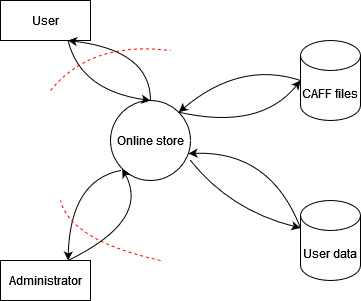

The diagram above was exported from draw.io. Its source (the exported page's mxGraphModel, read from the mxfile embedded in the PNG):
<mxGraphModel dx="782" dy="412" grid="1" gridSize="10" guides="1" tooltips="1" connect="1" arrows="1" fold="1" page="1" pageScale="1" pageWidth="827" pageHeight="1169" math="0" shadow="0">
  <root>
    <mxCell id="0" />
    <mxCell id="1" parent="0" />
    <mxCell id="kvq0_2QpNdt9WUf1Oj02-1" value="Online store" style="ellipse;whiteSpace=wrap;html=1;aspect=fixed;" vertex="1" parent="1">
      <mxGeometry x="370" y="180" width="80" height="80" as="geometry" />
    </mxCell>
    <mxCell id="kvq0_2QpNdt9WUf1Oj02-2" value="User" style="rounded=0;whiteSpace=wrap;html=1;" vertex="1" parent="1">
      <mxGeometry x="260" y="80" width="90" height="40" as="geometry" />
    </mxCell>
    <mxCell id="kvq0_2QpNdt9WUf1Oj02-3" value="Administrator" style="rounded=0;whiteSpace=wrap;html=1;" vertex="1" parent="1">
      <mxGeometry x="260" y="340" width="90" height="40" as="geometry" />
    </mxCell>
    <mxCell id="kvq0_2QpNdt9WUf1Oj02-5" value="User data" style="shape=cylinder3;whiteSpace=wrap;html=1;boundedLbl=1;backgroundOutline=1;size=15;" vertex="1" parent="1">
      <mxGeometry x="560" y="280" width="60" height="80" as="geometry" />
    </mxCell>
    <mxCell id="kvq0_2QpNdt9WUf1Oj02-6" value="CAFF files" style="shape=cylinder3;whiteSpace=wrap;html=1;boundedLbl=1;backgroundOutline=1;size=15;" vertex="1" parent="1">
      <mxGeometry x="560" y="120" width="60" height="80" as="geometry" />
    </mxCell>
    <mxCell id="kvq0_2QpNdt9WUf1Oj02-8" value="" style="curved=1;endArrow=classic;html=1;rounded=0;entryX=0.75;entryY=1;entryDx=0;entryDy=0;exitX=0.5;exitY=0;exitDx=0;exitDy=0;" edge="1" parent="1" source="kvq0_2QpNdt9WUf1Oj02-1" target="kvq0_2QpNdt9WUf1Oj02-2">
      <mxGeometry width="50" height="50" relative="1" as="geometry">
        <mxPoint x="290" y="220" as="sourcePoint" />
        <mxPoint x="340" y="170" as="targetPoint" />
        <Array as="points">
          <mxPoint x="410" y="130" />
        </Array>
      </mxGeometry>
    </mxCell>
    <mxCell id="kvq0_2QpNdt9WUf1Oj02-10" value="" style="curved=1;endArrow=classic;html=1;rounded=0;entryX=0.5;entryY=0;entryDx=0;entryDy=0;exitX=0.75;exitY=1;exitDx=0;exitDy=0;" edge="1" parent="1" source="kvq0_2QpNdt9WUf1Oj02-2" target="kvq0_2QpNdt9WUf1Oj02-1">
      <mxGeometry width="50" height="50" relative="1" as="geometry">
        <mxPoint x="420" y="190" as="sourcePoint" />
        <mxPoint x="367.5" y="130" as="targetPoint" />
        <Array as="points">
          <mxPoint x="340" y="170" />
        </Array>
      </mxGeometry>
    </mxCell>
    <mxCell id="kvq0_2QpNdt9WUf1Oj02-11" value="" style="curved=1;endArrow=classic;html=1;rounded=0;entryX=0;entryY=1;entryDx=0;entryDy=0;exitX=0.75;exitY=0;exitDx=0;exitDy=0;" edge="1" parent="1" source="kvq0_2QpNdt9WUf1Oj02-3" target="kvq0_2QpNdt9WUf1Oj02-1">
      <mxGeometry width="50" height="50" relative="1" as="geometry">
        <mxPoint x="310" y="290" as="sourcePoint" />
        <mxPoint x="257.5" y="230" as="targetPoint" />
        <Array as="points">
          <mxPoint x="410" y="300" />
        </Array>
      </mxGeometry>
    </mxCell>
    <mxCell id="kvq0_2QpNdt9WUf1Oj02-12" value="" style="curved=1;endArrow=classic;html=1;rounded=0;entryX=0.75;entryY=0;entryDx=0;entryDy=0;" edge="1" parent="1" target="kvq0_2QpNdt9WUf1Oj02-3">
      <mxGeometry width="50" height="50" relative="1" as="geometry">
        <mxPoint x="380" y="250" as="sourcePoint" />
        <mxPoint x="360" y="320" as="targetPoint" />
        <Array as="points">
          <mxPoint x="330" y="260" />
        </Array>
      </mxGeometry>
    </mxCell>
    <mxCell id="kvq0_2QpNdt9WUf1Oj02-15" value="" style="curved=1;endArrow=classic;html=1;rounded=0;entryX=0;entryY=0;entryDx=0;entryDy=27.5;entryPerimeter=0;" edge="1" parent="1" target="kvq0_2QpNdt9WUf1Oj02-5">
      <mxGeometry width="50" height="50" relative="1" as="geometry">
        <mxPoint x="450" y="240" as="sourcePoint" />
        <mxPoint x="560" y="260" as="targetPoint" />
        <Array as="points">
          <mxPoint x="490" y="290" />
        </Array>
      </mxGeometry>
    </mxCell>
    <mxCell id="kvq0_2QpNdt9WUf1Oj02-16" value="" style="curved=1;endArrow=classic;html=1;rounded=0;exitX=0;exitY=0;exitDx=0;exitDy=27.5;exitPerimeter=0;entryX=0.975;entryY=0.663;entryDx=0;entryDy=0;entryPerimeter=0;" edge="1" parent="1" source="kvq0_2QpNdt9WUf1Oj02-5" target="kvq0_2QpNdt9WUf1Oj02-1">
      <mxGeometry width="50" height="50" relative="1" as="geometry">
        <mxPoint x="500" y="251.72" as="sourcePoint" />
        <mxPoint x="480" y="321.72" as="targetPoint" />
        <Array as="points">
          <mxPoint x="530" y="230" />
        </Array>
      </mxGeometry>
    </mxCell>
    <mxCell id="kvq0_2QpNdt9WUf1Oj02-19" value="" style="curved=1;endArrow=classic;html=1;rounded=0;entryX=0;entryY=0.5;entryDx=0;entryDy=0;entryPerimeter=0;exitX=1;exitY=0;exitDx=0;exitDy=0;" edge="1" parent="1" source="kvq0_2QpNdt9WUf1Oj02-1" target="kvq0_2QpNdt9WUf1Oj02-6">
      <mxGeometry width="50" height="50" relative="1" as="geometry">
        <mxPoint x="442" y="140" as="sourcePoint" />
        <mxPoint x="552" y="160" as="targetPoint" />
        <Array as="points">
          <mxPoint x="520" y="210" />
        </Array>
      </mxGeometry>
    </mxCell>
    <mxCell id="kvq0_2QpNdt9WUf1Oj02-20" value="" style="curved=1;endArrow=classic;html=1;rounded=0;exitX=0;exitY=0.5;exitDx=0;exitDy=0;exitPerimeter=0;entryX=1;entryY=0;entryDx=0;entryDy=0;" edge="1" parent="1" source="kvq0_2QpNdt9WUf1Oj02-6" target="kvq0_2QpNdt9WUf1Oj02-1">
      <mxGeometry width="50" height="50" relative="1" as="geometry">
        <mxPoint x="552" y="157.5" as="sourcePoint" />
        <mxPoint x="440" y="133.03999999999996" as="targetPoint" />
        <Array as="points">
          <mxPoint x="500" y="140" />
        </Array>
      </mxGeometry>
    </mxCell>
    <mxCell id="kvq0_2QpNdt9WUf1Oj02-21" value="" style="endArrow=none;html=1;endFill=0;dashed=1;strokeColor=#FF0000;curved=1;" edge="1" parent="1">
      <mxGeometry width="50" height="50" relative="1" as="geometry">
        <mxPoint x="310" y="170" as="sourcePoint" />
        <mxPoint x="430" y="130" as="targetPoint" />
        <Array as="points">
          <mxPoint x="350" y="120" />
        </Array>
      </mxGeometry>
    </mxCell>
    <mxCell id="kvq0_2QpNdt9WUf1Oj02-22" value="" style="endArrow=none;html=1;endFill=0;dashed=1;strokeColor=#FF0000;curved=1;" edge="1" parent="1">
      <mxGeometry width="50" height="50" relative="1" as="geometry">
        <mxPoint x="420" y="340" as="sourcePoint" />
        <mxPoint x="320" y="280" as="targetPoint" />
        <Array as="points">
          <mxPoint x="330" y="320" />
        </Array>
      </mxGeometry>
    </mxCell>
  </root>
</mxGraphModel>